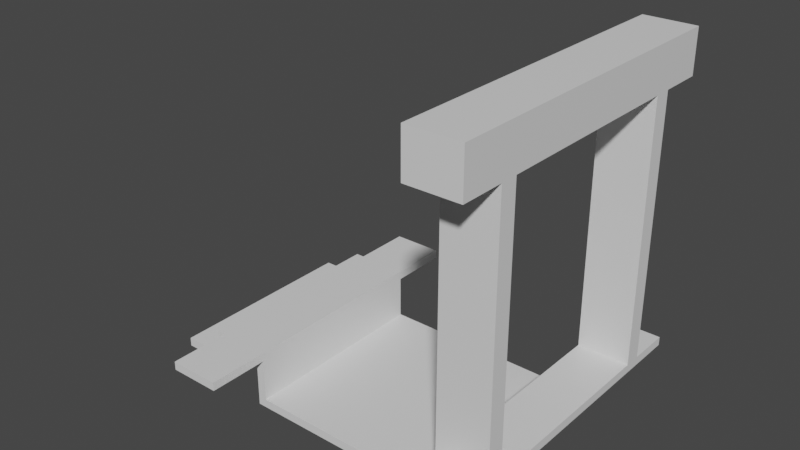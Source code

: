 # Source: model-v6.blend  (saved by Blender 3.2.14; exported with 4.5.12 LTS)
import bpy
from mathutils import Matrix  # noqa: F401  (used for matrix-valued properties, if any)

bpy.ops.wm.read_factory_settings(use_empty=True)
scene = bpy.context.scene
scene.name = 'Scene'

# ---- collections
col_collection = bpy.data.collections.new('Collection'); scene.collection.children.link(col_collection)

# ---- materials (node trees are filled in below, after node groups)
mat_material = bpy.data.materials.new('Material')
mat_material.alpha_threshold = 0.0
mat_material.use_transparent_shadow = False
mat_material.roughness = 0.5
mat_material.line_color = (0.0, 0.0, 0.0, 1.0)

# ---- material node trees
mat_material.use_nodes = True; mat_material.node_tree.nodes.clear()
_N = mat_material.node_tree.nodes; _L = mat_material.node_tree.links
n0 = _N.new('ShaderNodeOutputMaterial'); n0.name = 'Material Output'; n0.location = (300, 300)
n1 = _N.new('ShaderNodeBsdfPrincipled'); n1.name = 'Principled BSDF'; n1.location = (10, 300)
n1.distribution = 'GGX'
n1.subsurface_method = 'RANDOM_WALK_SKIN'
n1.inputs[3].default_value = 1.45
n1.inputs[27].default_value = (0.0, 0.0, 0.0, 1.0)
n1.inputs[28].default_value = 1.0
_L.new(n1.outputs[0], n0.inputs[0])
n0.is_active_output = True

# ---- world
world_world = bpy.data.worlds.new('World'); scene.world = world_world
world_world.use_nodes = True; world_world.node_tree.nodes.clear()
_N = world_world.node_tree.nodes; _L = world_world.node_tree.links
n0 = _N.new('ShaderNodeOutputWorld'); n0.name = 'World Output'; n0.location = (300, 300)
n1 = _N.new('ShaderNodeBackground'); n1.name = 'Background'; n1.location = (10, 300)
n1.inputs[0].default_value = (0.05088, 0.05088, 0.05088, 1.0)
_L.new(n1.outputs[0], n0.inputs[0])
n0.is_active_output = True
world_world.color = (0.05088, 0.05088, 0.05088)
world_world.use_sun_shadow = False
world_world.sun_shadow_jitter_overblur = 0.0

# ---- meshes
me_cube = bpy.data.meshes.new('Cube')
me_cube.from_pydata([(54.0, 46.0, 2.0), (54.0, 46.0, 0.0), (54.0, 0.0, 2.0), (54.0, 0.0, 0.0), (0.0, 46.0, 2.0), (0.0, 46.0, 0.0), (0.0, 0.0, 2.0), (0.0, 0.0, 0.0), (2.0, 46.0, 0.0), (2.0, 0.0, 2.0), (2.0, 0.0, 0.0), (2.0, 46.0, 2.0), (2.0, 0.0, 14.0), (0.0, 0.0, 14.0), (0.0, 46.0, 14.0), (2.0, 46.0, 14.0), (52.0, 0.0, 0.0), (52.0, 46.0, 2.0), (52.0, 46.0, 0.0), (52.0, 0.0, 2.0), (54.0, 46.0, 14.0), (54.0, 0.0, 14.0), (52.0, 46.0, 14.0), (52.0, 0.0, 14.0), (0.0, 0.0, 12.0), (0.0, 46.0, 12.0), (2.0, 46.0, 12.0), (2.0, 0.0, 12.0), (2.0, 0.0, 14.0), (0.0, 0.0, 14.0), (0.0, -14.0, 12.0), (2.0, -14.0, 12.0), (0.0, 46.0, 14.0), (2.0, 46.0, 14.0), (2.0, 60.0, 12.0), (0.0, 60.0, 12.0), (-10.0, 0.0, 14.0), (-10.0, 46.0, 14.0), (-10.0, 0.0, 12.0), (-10.0, 46.0, 12.0), (-10.0, -14.0, 12.0), (-10.0, 60.0, 12.0), (0.0, -14.0, 14.0), (2.0, -14.0, 14.0), (2.0, 60.0, 14.0), (0.0, 60.0, 14.0), (-10.0, 0.0, 14.0), (-10.0, 46.0, 14.0), (-10.0, -14.0, 14.0), (-10.0, 60.0, 14.0), (52.0, 0.0, 12.0), (54.0, 0.0, 12.0), (54.0, 46.0, 12.0), (52.0, 46.0, 12.0), (54.0, -14.0, 14.0), (52.0, -14.0, 14.0), (54.0, -14.0, 12.0), (52.0, -14.0, 12.0), (52.0, 60.0, 14.0), (54.0, 60.0, 14.0), (54.0, 60.0, 12.0), (52.0, 60.0, 12.0), (64.0, 46.0, 14.0), (64.0, 0.0, 14.0), (64.0, 0.0, 12.0), (64.0, 46.0, 12.0), (64.0, -14.0, 12.0), (64.0, -14.0, 14.0), (64.0, 60.0, 12.0), (64.0, 60.0, 14.0), (52.0, -4.0, 14.0), (54.0, -4.0, 14.0), (54.0, -4.0, 12.0), (52.0, -4.0, 12.0), (64.0, -4.0, 14.0), (64.0, -4.0, 12.0), (52.0, 50.0, 12.0), (54.0, 50.0, 12.0), (52.0, 50.0, 14.0), (54.0, 50.0, 14.0), (64.0, 50.0, 12.0), (64.0, 50.0, 14.0), (-12.0, 46.0, 14.0), (-12.0, 46.0, 12.0), (-12.0, 0.0, 12.0), (-12.0, 0.0, 14.0), (-10.0, 0.0, 6.0), (-10.0, 46.0, 6.0), (-12.0, 0.0, 6.0), (-12.0, 46.0, 6.0), (-12.0, 46.0, 8.0), (-12.0, 0.0, 8.0), (-10.0, 0.0, 8.0), (-10.0, 46.0, 8.0), (-22.0, 0.0, 6.0), (-22.0, 46.0, 6.0), (-22.0, 46.0, 8.0), (-22.0, 0.0, 8.0), (52.0, 46.0, 84.0), (54.0, 46.0, 84.0), (54.0, 0.0, 84.0), (52.0, 0.0, 84.0), (54.0, -4.0, 84.0), (64.0, -4.0, 84.0), (64.0, 0.0, 84.0), (64.0, 46.0, 84.0), (52.0, -4.0, 84.0), (52.0, 50.0, 84.0), (54.0, 50.0, 84.0), (64.0, 50.0, 84.0), (52.0, 0.0, 74.0), (54.0, 0.0, 74.0), (64.0, 0.0, 74.0), (64.0, -4.0, 74.0), (54.0, -4.0, 74.0), (52.0, -4.0, 74.0), (54.0, 46.0, 74.0), (64.0, 46.0, 74.0), (54.0, 50.0, 74.0), (64.0, 50.0, 74.0), (52.0, 46.0, 74.0), (52.0, 50.0, 74.0), (54.0, -14.0, 84.0), (64.0, -14.0, 84.0), (52.0, -14.0, 84.0), (52.0, -14.0, 74.0), (64.0, -14.0, 74.0), (54.0, -14.0, 74.0), (54.0, 60.0, 84.0), (64.0, 60.0, 84.0), (52.0, 60.0, 84.0), (54.0, 60.0, 74.0), (64.0, 60.0, 74.0), (52.0, 60.0, 74.0)], [], [(25, 24, 38, 39), (10, 9, 6, 7), (7, 6, 4, 5), (18, 1, 3, 16), (1, 0, 2, 3), (18, 17, 0, 1), (5, 4, 11, 8), (5, 8, 10, 7), (16, 19, 9, 10), (17, 11, 9, 19), (15, 14, 13, 12), (28, 33, 15, 12), (12, 13, 29, 28), (45, 35, 41, 49), (71, 70, 55, 54), (3, 2, 19, 16), (8, 11, 17, 18), (8, 18, 16, 10), (20, 22, 23, 21), (71, 54, 67, 74), (77, 76, 61, 60), (53, 50, 23, 22), (11, 4, 25, 26), (6, 9, 27, 24), (9, 11, 26, 27), (4, 6, 24, 25), (42, 43, 28, 29), (24, 27, 31, 30), (44, 45, 32, 33), (33, 26, 34, 44), (26, 25, 35, 34), (14, 15, 33, 32), (47, 46, 36, 37), (13, 14, 37, 36), (46, 38, 40, 48), (24, 30, 40, 38), (0, 17, 53, 52), (35, 25, 39, 41), (39, 47, 49, 41), (30, 42, 48, 40), (38, 46, 85, 84), (34, 35, 45, 44), (27, 28, 43, 31), (30, 31, 43, 42), (2, 0, 52, 51), (27, 26, 33, 28), (48, 42, 29, 46), (46, 29, 13, 36), (32, 47, 37, 14), (47, 32, 45, 49), (17, 19, 50, 53), (19, 2, 51, 50), (57, 56, 54, 55), (73, 72, 56, 57), (70, 73, 57, 55), (20, 21, 63, 62), (60, 61, 58, 59), (76, 78, 58, 61), (78, 79, 59, 58), (60, 59, 69, 68), (64, 65, 62, 63), (75, 74, 67, 66), (81, 80, 68, 69), (54, 56, 66, 67), (51, 52, 65, 64), (72, 51, 64, 75), (113, 112, 104, 103), (77, 60, 68, 80), (56, 72, 75, 66), (64, 63, 74, 75), (23, 50, 73, 70), (50, 51, 72, 73), (111, 110, 120, 116), (107, 108, 128, 130), (52, 77, 80, 65), (59, 79, 81, 69), (62, 65, 80, 81), (53, 22, 78, 76), (52, 53, 76, 77), (83, 84, 85, 82), (46, 47, 82, 85), (89, 88, 94, 95), (47, 39, 83, 82), (87, 86, 88, 89), (93, 92, 86, 87), (90, 93, 87, 89), (92, 91, 88, 86), (38, 84, 91, 92), (83, 39, 93, 90), (39, 38, 92, 93), (84, 83, 90, 91), (97, 96, 95, 94), (90, 89, 95, 96), (91, 90, 96, 97), (88, 91, 97, 94), (108, 99, 105, 109), (100, 102, 103, 104), (100, 101, 106, 102), (98, 99, 108, 107), (115, 114, 127, 125), (117, 119, 109, 105), (110, 115, 106, 101), (121, 120, 98, 107), (109, 119, 132, 129), (110, 101, 98, 120), (113, 103, 123, 126), (70, 71, 114, 115), (63, 21, 111, 112), (23, 70, 115, 110), (71, 74, 113, 114), (21, 23, 110, 111), (74, 63, 112, 113), (22, 20, 116, 120), (79, 78, 121, 118), (78, 22, 120, 121), (62, 81, 119, 117), (20, 62, 117, 116), (81, 79, 118, 119), (101, 100, 99, 98), (100, 104, 105, 99), (112, 111, 116, 117), (104, 112, 117, 105), (127, 126, 123, 122), (125, 127, 122, 124), (103, 102, 122, 123), (114, 113, 126, 127), (106, 115, 125, 124), (102, 106, 124, 122), (132, 131, 128, 129), (131, 133, 130, 128), (119, 118, 131, 132), (108, 109, 129, 128), (118, 121, 133, 131), (121, 107, 130, 133)])
_uv = me_cube.uv_layers.new(name='UVMap')
_uv.uv.foreach_set('vector', [0.625, 0.25, 0.625, 0.0, 0.625, 0.0, 0.625, 0.25, 0.375, 0.875, 0.625, 0.875, 0.625, 1.0, 0.375, 1.0, 0.375, 0.0, 0.625, 0.0, 0.625, 0.25, 0.375, 0.25, 0.3125, 0.5, 0.375, 0.5, 0.375, 0.75, 0.3125, 0.75, 0.375, 0.5, 0.625, 0.5, 0.625, 0.75, 0.375, 0.75, 0.375, 0.4375, 0.625, 0.4375, 0.625, 0.5, 0.375, 0.5, 0.375, 0.25, 0.625, 0.25, 0.625, 0.375, 0.375, 0.375, 0.125, 0.5, 0.25, 0.5, 0.25, 0.75, 0.125, 0.75, 0.375, 0.8125, 0.625, 0.8125, 0.625, 0.875, 0.375, 0.875, 0.6875, 0.5, 0.75, 0.5, 0.75, 0.75, 0.6875, 0.75, 0.75, 0.5, 0.875, 0.5, 0.875, 0.75, 0.75, 0.75, 0.75, 0.75, 0.75, 0.5, 0.75, 0.5, 0.75, 0.75, 0.75, 0.75, 0.875, 0.75, 0.875, 0.75, 0.75, 0.75, 0.625, 0.25, 0.625, 0.25, 0.625, 0.25, 0.625, 0.25, 0.625, 0.75, 0.6875, 0.75, 0.6875, 0.75, 0.625, 0.75, 0.375, 0.75, 0.625, 0.75, 0.625, 0.8125, 0.375, 0.8125, 0.375, 0.375, 0.625, 0.375, 0.625, 0.4375, 0.375, 0.4375, 0.25, 0.5, 0.3125, 0.5, 0.3125, 0.75, 0.25, 0.75, 0.625, 0.5, 0.6875, 0.5, 0.6875, 0.75, 0.625, 0.75, 0.625, 0.75, 0.625, 0.75, 0.625, 0.75, 0.625, 0.75, 0.625, 0.5, 0.625, 0.4375, 0.625, 0.4375, 0.625, 0.5, 0.6875, 0.5, 0.6875, 0.75, 0.6875, 0.75, 0.6875, 0.5, 0.625, 0.375, 0.625, 0.25, 0.625, 0.25, 0.625, 0.375, 0.625, 1.0, 0.625, 0.875, 0.625, 0.875, 0.625, 1.0, 0.75, 0.75, 0.75, 0.5, 0.75, 0.5, 0.75, 0.75, 0.625, 0.25, 0.625, 0.0, 0.625, 0.0, 0.625, 0.25, 0.625, 1.0, 0.625, 0.875, 0.625, 0.875, 0.625, 1.0, 0.625, 1.0, 0.625, 0.875, 0.625, 0.875, 0.625, 1.0, 0.625, 0.375, 0.625, 0.25, 0.625, 0.25, 0.625, 0.375, 0.75, 0.5, 0.75, 0.5, 0.75, 0.5, 0.75, 0.5, 0.625, 0.375, 0.625, 0.25, 0.625, 0.25, 0.625, 0.375, 0.875, 0.5, 0.75, 0.5, 0.75, 0.5, 0.875, 0.5, 0.625, 0.25, 0.625, 0.0, 0.625, 0.0, 0.625, 0.25, 0.875, 0.75, 0.875, 0.5, 0.875, 0.5, 0.875, 0.75, 0.625, 0.0, 0.625, 0.0, 0.625, 0.0, 0.625, 0.0, 0.625, 1.0, 0.625, 1.0, 0.625, 1.0, 0.625, 1.0, 0.625, 0.5, 0.625, 0.4375, 0.625, 0.4375, 0.625, 0.5, 0.625, 0.25, 0.625, 0.25, 0.625, 0.25, 0.625, 0.25, 0.625, 0.25, 0.625, 0.25, 0.625, 0.25, 0.625, 0.25, 0.625, 1.0, 0.625, 1.0, 0.625, 1.0, 0.625, 1.0, 0.625, 0.0, 0.625, 0.0, 0.625, 0.0, 0.625, 0.0, 0.625, 0.375, 0.625, 0.25, 0.625, 0.25, 0.625, 0.375, 0.75, 0.75, 0.75, 0.75, 0.75, 0.75, 0.75, 0.75, 0.625, 1.0, 0.625, 0.875, 0.625, 0.875, 0.625, 1.0, 0.625, 0.75, 0.625, 0.5, 0.625, 0.5, 0.625, 0.75, 0.75, 0.75, 0.75, 0.5, 0.75, 0.5, 0.75, 0.75, 0.625, 1.0, 0.625, 1.0, 0.625, 1.0, 0.625, 1.0, 0.625, 1.0, 0.625, 1.0, 0.625, 1.0, 0.625, 1.0, 0.625, 0.25, 0.625, 0.25, 0.875, 0.5, 0.875, 0.5, 0.625, 0.25, 0.625, 0.25, 0.625, 0.25, 0.625, 0.25, 0.6875, 0.5, 0.6875, 0.75, 0.6875, 0.75, 0.6875, 0.5, 0.625, 0.8125, 0.625, 0.75, 0.625, 0.75, 0.625, 0.8125, 0.625, 0.8125, 0.625, 0.75, 0.625, 0.75, 0.625, 0.8125, 0.625, 0.8125, 0.625, 0.75, 0.625, 0.75, 0.625, 0.8125, 0.6875, 0.75, 0.6875, 0.75, 0.6875, 0.75, 0.6875, 0.75, 0.625, 0.5, 0.625, 0.75, 0.625, 0.75, 0.625, 0.5, 0.625, 0.5, 0.625, 0.4375, 0.625, 0.4375, 0.625, 0.5, 0.6875, 0.5, 0.6875, 0.5, 0.6875, 0.5, 0.6875, 0.5, 0.6875, 0.5, 0.625, 0.5, 0.625, 0.5, 0.6875, 0.5, 0.625, 0.5, 0.625, 0.5, 0.625, 0.5, 0.625, 0.5, 0.625, 0.75, 0.625, 0.5, 0.625, 0.5, 0.625, 0.75, 0.625, 0.75, 0.625, 0.75, 0.625, 0.75, 0.625, 0.75, 0.625, 0.5, 0.625, 0.5, 0.625, 0.5, 0.625, 0.5, 0.625, 0.75, 0.625, 0.75, 0.625, 0.75, 0.625, 0.75, 0.625, 0.75, 0.625, 0.5, 0.625, 0.5, 0.625, 0.75, 0.625, 0.75, 0.625, 0.75, 0.625, 0.75, 0.625, 0.75, 0.625, 0.75, 0.625, 0.75, 0.625, 0.75, 0.625, 0.75, 0.625, 0.5, 0.625, 0.5, 0.625, 0.5, 0.625, 0.5, 0.625, 0.75, 0.625, 0.75, 0.625, 0.75, 0.625, 0.75, 0.625, 0.75, 0.625, 0.75, 0.625, 0.75, 0.625, 0.75, 0.6875, 0.75, 0.6875, 0.75, 0.6875, 0.75, 0.6875, 0.75, 0.625, 0.8125, 0.625, 0.75, 0.625, 0.75, 0.625, 0.8125, 0.625, 0.75, 0.6875, 0.75, 0.6875, 0.75, 0.625, 0.75, 0.6875, 0.5, 0.625, 0.5, 0.625, 0.5, 0.6875, 0.5, 0.625, 0.5, 0.625, 0.5, 0.625, 0.5, 0.625, 0.5, 0.625, 0.5, 0.625, 0.5, 0.625, 0.5, 0.625, 0.5, 0.625, 0.5, 0.625, 0.5, 0.625, 0.5, 0.625, 0.5, 0.6875, 0.5, 0.6875, 0.5, 0.6875, 0.5, 0.6875, 0.5, 0.625, 0.5, 0.625, 0.4375, 0.625, 0.4375, 0.625, 0.5, 0.625, 0.25, 0.625, 0.0, 0.625, 0.0, 0.625, 0.25, 0.625, 0.0, 0.625, 0.25, 0.625, 0.25, 0.625, 0.0, 0.625, 0.25, 0.625, 0.0, 0.625, 0.0, 0.625, 0.25, 0.625, 0.25, 0.625, 0.25, 0.625, 0.25, 0.625, 0.25, 0.625, 0.25, 0.625, 0.0, 0.625, 0.0, 0.625, 0.25, 0.625, 0.25, 0.625, 0.0, 0.625, 0.0, 0.625, 0.25, 0.625, 0.25, 0.625, 0.25, 0.625, 0.25, 0.625, 0.25, 0.625, 0.0, 0.625, 0.0, 0.625, 0.0, 0.625, 0.0, 0.625, 0.0, 0.625, 0.0, 0.625, 0.0, 0.625, 0.0, 0.625, 0.25, 0.625, 0.25, 0.625, 0.25, 0.625, 0.25, 0.625, 0.25, 0.625, 0.0, 0.625, 0.0, 0.625, 0.25, 0.625, 0.0, 0.625, 0.25, 0.625, 0.25, 0.625, 0.0, 0.625, 0.0, 0.625, 0.25, 0.625, 0.25, 0.625, 0.0, 0.625, 0.25, 0.625, 0.25, 0.625, 0.25, 0.625, 0.25, 0.625, 0.0, 0.625, 0.25, 0.625, 0.25, 0.625, 0.0, 0.625, 0.0, 0.625, 0.0, 0.625, 0.0, 0.625, 0.0, 0.625, 0.5, 0.625, 0.5, 0.625, 0.5, 0.625, 0.5, 0.625, 0.75, 0.625, 0.75, 0.625, 0.75, 0.625, 0.75, 0.625, 0.75, 0.6875, 0.75, 0.6875, 0.75, 0.625, 0.75, 0.6875, 0.5, 0.625, 0.5, 0.625, 0.5, 0.6875, 0.5, 0.6875, 0.75, 0.625, 0.75, 0.625, 0.75, 0.6875, 0.75, 0.625, 0.5, 0.625, 0.5, 0.625, 0.5, 0.625, 0.5, 0.6875, 0.75, 0.6875, 0.75, 0.6875, 0.75, 0.6875, 0.75, 0.6875, 0.5, 0.6875, 0.5, 0.6875, 0.5, 0.6875, 0.5, 0.625, 0.5, 0.625, 0.5, 0.625, 0.5, 0.625, 0.5, 0.6875, 0.75, 0.6875, 0.75, 0.6875, 0.75, 0.6875, 0.75, 0.625, 0.75, 0.625, 0.75, 0.625, 0.75, 0.625, 0.75, 0.6875, 0.75, 0.625, 0.75, 0.625, 0.75, 0.6875, 0.75, 0.625, 0.75, 0.625, 0.75, 0.625, 0.75, 0.625, 0.75, 0.6875, 0.75, 0.6875, 0.75, 0.6875, 0.75, 0.6875, 0.75, 0.625, 0.75, 0.625, 0.75, 0.625, 0.75, 0.625, 0.75, 0.625, 0.75, 0.6875, 0.75, 0.6875, 0.75, 0.625, 0.75, 0.625, 0.75, 0.625, 0.75, 0.625, 0.75, 0.625, 0.75, 0.6875, 0.5, 0.625, 0.5, 0.625, 0.5, 0.6875, 0.5, 0.625, 0.5, 0.6875, 0.5, 0.6875, 0.5, 0.625, 0.5, 0.6875, 0.5, 0.6875, 0.5, 0.6875, 0.5, 0.6875, 0.5, 0.625, 0.5, 0.625, 0.5, 0.625, 0.5, 0.625, 0.5, 0.625, 0.5, 0.625, 0.5, 0.625, 0.5, 0.625, 0.5, 0.625, 0.5, 0.625, 0.5, 0.625, 0.5, 0.625, 0.5, 0.6875, 0.75, 0.625, 0.75, 0.625, 0.75, 0.6875, 0.75, 0.625, 0.75, 0.625, 0.75, 0.625, 0.75, 0.625, 0.75, 0.625, 0.75, 0.625, 0.75, 0.625, 0.75, 0.625, 0.75, 0.625, 0.75, 0.625, 0.75, 0.625, 0.75, 0.625, 0.75, 0.625, 0.75, 0.625, 0.75, 0.625, 0.75, 0.625, 0.75, 0.6875, 0.75, 0.625, 0.75, 0.625, 0.75, 0.6875, 0.75, 0.625, 0.75, 0.625, 0.75, 0.625, 0.75, 0.625, 0.75, 0.625, 0.75, 0.625, 0.75, 0.625, 0.75, 0.625, 0.75, 0.6875, 0.75, 0.6875, 0.75, 0.6875, 0.75, 0.6875, 0.75, 0.625, 0.75, 0.6875, 0.75, 0.6875, 0.75, 0.625, 0.75, 0.625, 0.5, 0.625, 0.5, 0.625, 0.5, 0.625, 0.5, 0.625, 0.5, 0.6875, 0.5, 0.6875, 0.5, 0.625, 0.5, 0.625, 0.5, 0.625, 0.5, 0.625, 0.5, 0.625, 0.5, 0.625, 0.5, 0.625, 0.5, 0.625, 0.5, 0.625, 0.5, 0.625, 0.5, 0.6875, 0.5, 0.6875, 0.5, 0.625, 0.5, 0.6875, 0.5, 0.6875, 0.5, 0.6875, 0.5, 0.6875, 0.5])
me_cube.materials.append(mat_material)
me_cube.use_mirror_vertex_groups = False
me_cube.update()

# ---- objects
ob_cube = bpy.data.objects.new('Cube', me_cube)

# ---- transforms, parenting, visibility, modifiers, constraints
ob_cube.location = (0.0, 0.0, 0.0)
ob_cube.lock_rotations_4d = False
ob_cube.empty_display_type = 'ARROWS'
ob_cube.lineart.crease_threshold = 0.0

# ---- collection membership
col_collection.objects.link(ob_cube)

# ---- scene / render settings (as saved in the file)
scene.frame_start = 1; scene.frame_end = 250; scene.frame_set(1)
scene.render.engine = 'BLENDER_EEVEE_NEXT'
scene.cycles.sampling_pattern = 'TABULATED_SOBOL'
scene.cycles.use_light_tree = False
scene.view_settings.view_transform = 'Filmic'
bpy.context.view_layer.update()

# ---- added for rendering (the .blend has no active camera and no usable light): camera, sun
cam_auto = bpy.data.cameras.new('AutoCamera')
cam_auto.lens = 50.0
cam_auto.sensor_width = 36.0
cam_auto.clip_end = 2292.21
ob_auto_camera = bpy.data.objects.new('AutoCamera', cam_auto)
scene.collection.objects.link(ob_auto_camera)
ob_auto_camera.location = (151.611, -133.733, 146.489)
ob_auto_camera.rotation_euler = (1.09748, -7.21219e-08, 0.694738)
scene.camera = ob_auto_camera
light_auto_sun = bpy.data.lights.new('AutoSun', 'SUN')
light_auto_sun.energy = 3.0
light_auto_sun.angle = 0.0523599
ob_auto_sun = bpy.data.objects.new('AutoSun', light_auto_sun)
scene.collection.objects.link(ob_auto_sun)
ob_auto_sun.rotation_euler = (0.872665, 0.174533, 0.523599)
bpy.context.view_layer.update()

